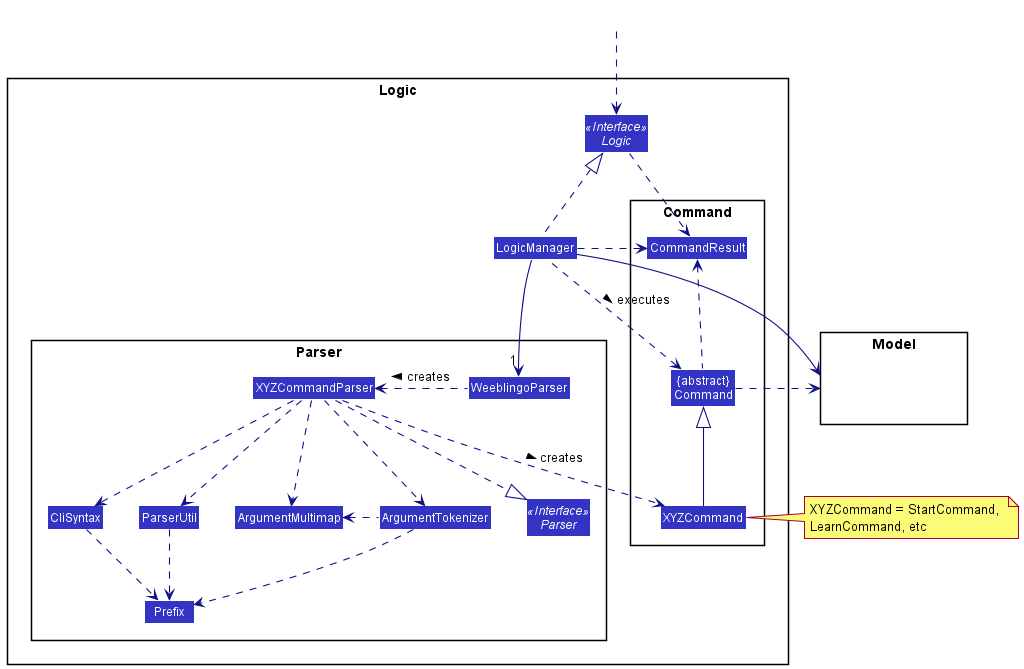

The diagram above was rendered by PlantUML. Its source (embedded in the PNG):
@startuml
!include style.puml
skinparam arrowThickness 1.1
skinparam arrowColor LOGIC_COLOR_T4
skinparam classBackgroundColor LOGIC_COLOR

package Logic {

package Parser {
Interface Parser <<Interface>>
Class WeeblingoParser
Class XYZCommandParser
Class CliSyntax
Class ParserUtil
Class ArgumentMultimap
Class ArgumentTokenizer
Class Prefix
}

package Command {
Class XYZCommand
Class CommandResult
Class "{abstract}\nCommand" as Command
}

Interface Logic <<Interface>>
Class LogicManager
}

package Model{
Class HiddenModel #FFFFFF
}

Class HiddenOutside #FFFFFF
HiddenOutside ..> Logic

LogicManager .up.|> Logic
LogicManager -->"1" WeeblingoParser
WeeblingoParser .left.> XYZCommandParser: creates >

XYZCommandParser ..> XYZCommand : creates >
XYZCommandParser ..|> Parser
XYZCommandParser ..> ArgumentMultimap
XYZCommandParser ..> ArgumentTokenizer
ArgumentTokenizer .left.> ArgumentMultimap
XYZCommandParser ..> CliSyntax
CliSyntax ..> Prefix
XYZCommandParser ..> ParserUtil
ParserUtil .down.> Prefix
ArgumentTokenizer .down.> Prefix
XYZCommand -up-|> Command
LogicManager .left.> Command : executes >

LogicManager --> Model
Command .right.> Model
note right of XYZCommand: XYZCommand = StartCommand, \nLearnCommand, etc

Logic ..> CommandResult
LogicManager .down.> CommandResult
Command .up.> CommandResult
CommandResult -[hidden]-> Parser
@enduml